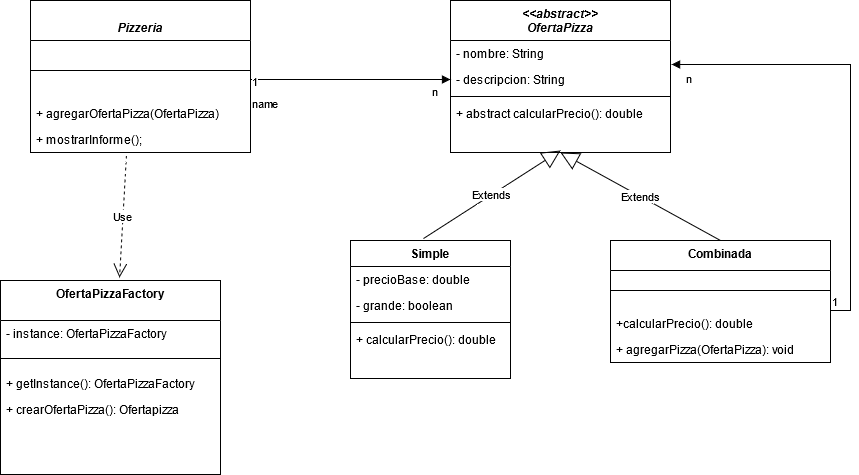

The diagram above was exported from draw.io. Its source (the exported page's mxGraphModel, read from the mxfile embedded in the PNG):
<mxGraphModel dx="1027" dy="511" grid="1" gridSize="10" guides="1" tooltips="1" connect="1" arrows="1" fold="1" page="1" pageScale="1" pageWidth="827" pageHeight="1169" math="0" shadow="0">
  <root>
    <mxCell id="WIyWlLk6GJQsqaUBKTNV-0" />
    <mxCell id="WIyWlLk6GJQsqaUBKTNV-1" parent="WIyWlLk6GJQsqaUBKTNV-0" />
    <mxCell id="zkfFHV4jXpPFQw0GAbJ--0" value="&lt;&lt;abstract&gt;&gt;&#10;OfertaPizza&#10;" style="swimlane;fontStyle=3;align=center;verticalAlign=top;childLayout=stackLayout;horizontal=1;startSize=40;horizontalStack=0;resizeParent=1;resizeLast=0;collapsible=1;marginBottom=0;rounded=0;shadow=0;strokeWidth=1;" parent="WIyWlLk6GJQsqaUBKTNV-1" vertex="1">
      <mxGeometry x="480" y="130" width="220" height="152" as="geometry">
        <mxRectangle x="230" y="140" width="160" height="26" as="alternateBounds" />
      </mxGeometry>
    </mxCell>
    <mxCell id="zkfFHV4jXpPFQw0GAbJ--1" value="- nombre: String" style="text;align=left;verticalAlign=top;spacingLeft=4;spacingRight=4;overflow=hidden;rotatable=0;points=[[0,0.5],[1,0.5]];portConstraint=eastwest;" parent="zkfFHV4jXpPFQw0GAbJ--0" vertex="1">
      <mxGeometry y="40" width="220" height="26" as="geometry" />
    </mxCell>
    <mxCell id="zkfFHV4jXpPFQw0GAbJ--2" value="- descripcion: String" style="text;align=left;verticalAlign=top;spacingLeft=4;spacingRight=4;overflow=hidden;rotatable=0;points=[[0,0.5],[1,0.5]];portConstraint=eastwest;rounded=0;shadow=0;html=0;" parent="zkfFHV4jXpPFQw0GAbJ--0" vertex="1">
      <mxGeometry y="66" width="220" height="26" as="geometry" />
    </mxCell>
    <mxCell id="zkfFHV4jXpPFQw0GAbJ--4" value="" style="line;html=1;strokeWidth=1;align=left;verticalAlign=middle;spacingTop=-1;spacingLeft=3;spacingRight=3;rotatable=0;labelPosition=right;points=[];portConstraint=eastwest;" parent="zkfFHV4jXpPFQw0GAbJ--0" vertex="1">
      <mxGeometry y="92" width="220" height="8" as="geometry" />
    </mxCell>
    <mxCell id="zkfFHV4jXpPFQw0GAbJ--5" value="+ abstract calcularPrecio(): double" style="text;align=left;verticalAlign=top;spacingLeft=4;spacingRight=4;overflow=hidden;rotatable=0;points=[[0,0.5],[1,0.5]];portConstraint=eastwest;" parent="zkfFHV4jXpPFQw0GAbJ--0" vertex="1">
      <mxGeometry y="100" width="220" height="26" as="geometry" />
    </mxCell>
    <mxCell id="zkfFHV4jXpPFQw0GAbJ--6" value="Simple" style="swimlane;fontStyle=1;align=center;verticalAlign=top;childLayout=stackLayout;horizontal=1;startSize=26;horizontalStack=0;resizeParent=1;resizeLast=0;collapsible=1;marginBottom=0;rounded=0;shadow=0;strokeWidth=1;" parent="WIyWlLk6GJQsqaUBKTNV-1" vertex="1">
      <mxGeometry x="380" y="370" width="160" height="138" as="geometry">
        <mxRectangle x="130" y="380" width="160" height="26" as="alternateBounds" />
      </mxGeometry>
    </mxCell>
    <mxCell id="zkfFHV4jXpPFQw0GAbJ--7" value="- precioBase: double" style="text;align=left;verticalAlign=top;spacingLeft=4;spacingRight=4;overflow=hidden;rotatable=0;points=[[0,0.5],[1,0.5]];portConstraint=eastwest;" parent="zkfFHV4jXpPFQw0GAbJ--6" vertex="1">
      <mxGeometry y="26" width="160" height="26" as="geometry" />
    </mxCell>
    <mxCell id="XfUvNwntXYRCTieMs4eV-5" value="- grande: boolean" style="text;align=left;verticalAlign=top;spacingLeft=4;spacingRight=4;overflow=hidden;rotatable=0;points=[[0,0.5],[1,0.5]];portConstraint=eastwest;" parent="zkfFHV4jXpPFQw0GAbJ--6" vertex="1">
      <mxGeometry y="52" width="160" height="26" as="geometry" />
    </mxCell>
    <mxCell id="zkfFHV4jXpPFQw0GAbJ--9" value="" style="line;html=1;strokeWidth=1;align=left;verticalAlign=middle;spacingTop=-1;spacingLeft=3;spacingRight=3;rotatable=0;labelPosition=right;points=[];portConstraint=eastwest;" parent="zkfFHV4jXpPFQw0GAbJ--6" vertex="1">
      <mxGeometry y="78" width="160" height="8" as="geometry" />
    </mxCell>
    <mxCell id="zkfFHV4jXpPFQw0GAbJ--11" value="+ calcularPrecio(): double" style="text;align=left;verticalAlign=top;spacingLeft=4;spacingRight=4;overflow=hidden;rotatable=0;points=[[0,0.5],[1,0.5]];portConstraint=eastwest;" parent="zkfFHV4jXpPFQw0GAbJ--6" vertex="1">
      <mxGeometry y="86" width="160" height="26" as="geometry" />
    </mxCell>
    <mxCell id="zkfFHV4jXpPFQw0GAbJ--13" value="Combinada" style="swimlane;fontStyle=1;align=center;verticalAlign=top;childLayout=stackLayout;horizontal=1;startSize=30;horizontalStack=0;resizeParent=1;resizeLast=0;collapsible=1;marginBottom=0;rounded=0;shadow=0;strokeWidth=1;" parent="WIyWlLk6GJQsqaUBKTNV-1" vertex="1">
      <mxGeometry x="640" y="370" width="220" height="122" as="geometry">
        <mxRectangle x="340" y="380" width="170" height="26" as="alternateBounds" />
      </mxGeometry>
    </mxCell>
    <mxCell id="zkfFHV4jXpPFQw0GAbJ--15" value="" style="line;html=1;strokeWidth=1;align=left;verticalAlign=middle;spacingTop=-1;spacingLeft=3;spacingRight=3;rotatable=0;labelPosition=right;points=[];portConstraint=eastwest;" parent="zkfFHV4jXpPFQw0GAbJ--13" vertex="1">
      <mxGeometry y="30" width="220" height="40" as="geometry" />
    </mxCell>
    <mxCell id="XfUvNwntXYRCTieMs4eV-2" value="+calcularPrecio(): double" style="text;align=left;verticalAlign=top;spacingLeft=4;spacingRight=4;overflow=hidden;rotatable=0;points=[[0,0.5],[1,0.5]];portConstraint=eastwest;rounded=0;shadow=0;html=0;" parent="zkfFHV4jXpPFQw0GAbJ--13" vertex="1">
      <mxGeometry y="70" width="220" height="26" as="geometry" />
    </mxCell>
    <mxCell id="XfUvNwntXYRCTieMs4eV-3" value="+ agregarPizza(OfertaPizza): void" style="text;align=left;verticalAlign=top;spacingLeft=4;spacingRight=4;overflow=hidden;rotatable=0;points=[[0,0.5],[1,0.5]];portConstraint=eastwest;rounded=0;shadow=0;html=0;" parent="zkfFHV4jXpPFQw0GAbJ--13" vertex="1">
      <mxGeometry y="96" width="220" height="26" as="geometry" />
    </mxCell>
    <mxCell id="qwuSlM6KFP_HtFhiLucr-0" value="Extends" style="endArrow=block;endSize=16;endFill=0;html=1;rounded=0;exitX=0.456;exitY=-0.014;exitDx=0;exitDy=0;exitPerimeter=0;" edge="1" parent="WIyWlLk6GJQsqaUBKTNV-1" source="zkfFHV4jXpPFQw0GAbJ--6">
      <mxGeometry width="160" relative="1" as="geometry">
        <mxPoint x="590" y="330" as="sourcePoint" />
        <mxPoint x="590" y="280" as="targetPoint" />
      </mxGeometry>
    </mxCell>
    <mxCell id="qwuSlM6KFP_HtFhiLucr-1" value="Extends" style="endArrow=block;endSize=16;endFill=0;html=1;rounded=0;exitX=0.5;exitY=0;exitDx=0;exitDy=0;entryX=0.5;entryY=1;entryDx=0;entryDy=0;" edge="1" parent="WIyWlLk6GJQsqaUBKTNV-1" source="zkfFHV4jXpPFQw0GAbJ--13" target="zkfFHV4jXpPFQw0GAbJ--0">
      <mxGeometry width="160" relative="1" as="geometry">
        <mxPoint x="530" y="378.068" as="sourcePoint" />
        <mxPoint x="657.04" y="300" as="targetPoint" />
      </mxGeometry>
    </mxCell>
    <mxCell id="qwuSlM6KFP_HtFhiLucr-2" value="" style="endArrow=block;endFill=1;html=1;edgeStyle=orthogonalEdgeStyle;align=left;verticalAlign=top;rounded=0;entryX=1.005;entryY=-0.077;entryDx=0;entryDy=0;entryPerimeter=0;" edge="1" parent="WIyWlLk6GJQsqaUBKTNV-1" source="zkfFHV4jXpPFQw0GAbJ--15" target="zkfFHV4jXpPFQw0GAbJ--2">
      <mxGeometry x="-1" relative="1" as="geometry">
        <mxPoint x="880" y="400" as="sourcePoint" />
        <mxPoint x="1040" y="400" as="targetPoint" />
        <Array as="points">
          <mxPoint x="880" y="440" />
          <mxPoint x="880" y="194" />
        </Array>
      </mxGeometry>
    </mxCell>
    <mxCell id="qwuSlM6KFP_HtFhiLucr-3" value="1" style="edgeLabel;resizable=0;html=1;align=left;verticalAlign=bottom;" connectable="0" vertex="1" parent="qwuSlM6KFP_HtFhiLucr-2">
      <mxGeometry x="-1" relative="1" as="geometry" />
    </mxCell>
    <mxCell id="qwuSlM6KFP_HtFhiLucr-5" value="n" style="edgeLabel;resizable=0;html=1;align=left;verticalAlign=bottom;" connectable="0" vertex="1" parent="WIyWlLk6GJQsqaUBKTNV-1">
      <mxGeometry x="820" y="450" as="geometry">
        <mxPoint x="-106" y="-233" as="offset" />
      </mxGeometry>
    </mxCell>
    <mxCell id="qwuSlM6KFP_HtFhiLucr-6" value="&#10;Pizzeria&#10;" style="swimlane;fontStyle=3;align=center;verticalAlign=top;childLayout=stackLayout;horizontal=1;startSize=40;horizontalStack=0;resizeParent=1;resizeLast=0;collapsible=1;marginBottom=0;rounded=0;shadow=0;strokeWidth=1;" vertex="1" parent="WIyWlLk6GJQsqaUBKTNV-1">
      <mxGeometry x="60" y="130" width="220" height="152" as="geometry">
        <mxRectangle x="230" y="140" width="160" height="26" as="alternateBounds" />
      </mxGeometry>
    </mxCell>
    <mxCell id="qwuSlM6KFP_HtFhiLucr-9" value="" style="line;html=1;strokeWidth=1;align=left;verticalAlign=middle;spacingTop=-1;spacingLeft=3;spacingRight=3;rotatable=0;labelPosition=right;points=[];portConstraint=eastwest;" vertex="1" parent="qwuSlM6KFP_HtFhiLucr-6">
      <mxGeometry y="40" width="220" height="60" as="geometry" />
    </mxCell>
    <mxCell id="qwuSlM6KFP_HtFhiLucr-10" value="+ agregarOfertaPizza(OfertaPizza)" style="text;align=left;verticalAlign=top;spacingLeft=4;spacingRight=4;overflow=hidden;rotatable=0;points=[[0,0.5],[1,0.5]];portConstraint=eastwest;" vertex="1" parent="qwuSlM6KFP_HtFhiLucr-6">
      <mxGeometry y="100" width="220" height="26" as="geometry" />
    </mxCell>
    <mxCell id="qwuSlM6KFP_HtFhiLucr-11" value="+ mostrarInforme();" style="text;align=left;verticalAlign=top;spacingLeft=4;spacingRight=4;overflow=hidden;rotatable=0;points=[[0,0.5],[1,0.5]];portConstraint=eastwest;" vertex="1" parent="qwuSlM6KFP_HtFhiLucr-6">
      <mxGeometry y="126" width="220" height="26" as="geometry" />
    </mxCell>
    <mxCell id="qwuSlM6KFP_HtFhiLucr-12" value="name" style="endArrow=block;endFill=1;html=1;edgeStyle=orthogonalEdgeStyle;align=left;verticalAlign=top;rounded=0;entryX=0;entryY=0.5;entryDx=0;entryDy=0;" edge="1" parent="WIyWlLk6GJQsqaUBKTNV-1" target="zkfFHV4jXpPFQw0GAbJ--2">
      <mxGeometry x="-1" relative="1" as="geometry">
        <mxPoint x="280" y="220" as="sourcePoint" />
        <mxPoint x="370" y="260" as="targetPoint" />
        <Array as="points">
          <mxPoint x="280" y="209" />
        </Array>
      </mxGeometry>
    </mxCell>
    <mxCell id="qwuSlM6KFP_HtFhiLucr-13" value="1" style="edgeLabel;resizable=0;html=1;align=left;verticalAlign=bottom;" connectable="0" vertex="1" parent="qwuSlM6KFP_HtFhiLucr-12">
      <mxGeometry x="-1" relative="1" as="geometry" />
    </mxCell>
    <mxCell id="qwuSlM6KFP_HtFhiLucr-14" value="n" style="edgeLabel;resizable=0;html=1;align=left;verticalAlign=bottom;" connectable="0" vertex="1" parent="WIyWlLk6GJQsqaUBKTNV-1">
      <mxGeometry x="460" y="230" as="geometry" />
    </mxCell>
    <mxCell id="qwuSlM6KFP_HtFhiLucr-15" value="OfertaPizzaFactory" style="swimlane;fontStyle=1;align=center;verticalAlign=top;childLayout=stackLayout;horizontal=1;startSize=40;horizontalStack=0;resizeParent=1;resizeLast=0;collapsible=1;marginBottom=0;rounded=0;shadow=0;strokeWidth=1;" vertex="1" parent="WIyWlLk6GJQsqaUBKTNV-1">
      <mxGeometry x="30" y="410" width="220" height="194" as="geometry">
        <mxRectangle x="230" y="140" width="160" height="26" as="alternateBounds" />
      </mxGeometry>
    </mxCell>
    <mxCell id="qwuSlM6KFP_HtFhiLucr-19" value="- instance: OfertaPizzaFactory" style="text;align=left;verticalAlign=top;spacingLeft=4;spacingRight=4;overflow=hidden;rotatable=0;points=[[0,0.5],[1,0.5]];portConstraint=eastwest;" vertex="1" parent="qwuSlM6KFP_HtFhiLucr-15">
      <mxGeometry y="40" width="220" height="26" as="geometry" />
    </mxCell>
    <mxCell id="qwuSlM6KFP_HtFhiLucr-16" value="" style="line;html=1;strokeWidth=1;align=left;verticalAlign=middle;spacingTop=-1;spacingLeft=3;spacingRight=3;rotatable=0;labelPosition=right;points=[];portConstraint=eastwest;" vertex="1" parent="qwuSlM6KFP_HtFhiLucr-15">
      <mxGeometry y="66" width="220" height="24" as="geometry" />
    </mxCell>
    <mxCell id="qwuSlM6KFP_HtFhiLucr-17" value="+ getInstance(): OfertaPizzaFactory" style="text;align=left;verticalAlign=top;spacingLeft=4;spacingRight=4;overflow=hidden;rotatable=0;points=[[0,0.5],[1,0.5]];portConstraint=eastwest;" vertex="1" parent="qwuSlM6KFP_HtFhiLucr-15">
      <mxGeometry y="90" width="220" height="26" as="geometry" />
    </mxCell>
    <mxCell id="qwuSlM6KFP_HtFhiLucr-18" value="+ crearOfertaPizza(): Ofertapizza" style="text;align=left;verticalAlign=top;spacingLeft=4;spacingRight=4;overflow=hidden;rotatable=0;points=[[0,0.5],[1,0.5]];portConstraint=eastwest;" vertex="1" parent="qwuSlM6KFP_HtFhiLucr-15">
      <mxGeometry y="116" width="220" height="26" as="geometry" />
    </mxCell>
    <mxCell id="qwuSlM6KFP_HtFhiLucr-20" value="Use" style="endArrow=open;endSize=12;dashed=1;html=1;rounded=0;exitX=0.436;exitY=1.115;exitDx=0;exitDy=0;exitPerimeter=0;entryX=0.541;entryY=-0.015;entryDx=0;entryDy=0;entryPerimeter=0;" edge="1" parent="WIyWlLk6GJQsqaUBKTNV-1" source="qwuSlM6KFP_HtFhiLucr-11" target="qwuSlM6KFP_HtFhiLucr-15">
      <mxGeometry width="160" relative="1" as="geometry">
        <mxPoint x="100" y="390" as="sourcePoint" />
        <mxPoint x="260" y="390" as="targetPoint" />
      </mxGeometry>
    </mxCell>
  </root>
</mxGraphModel>